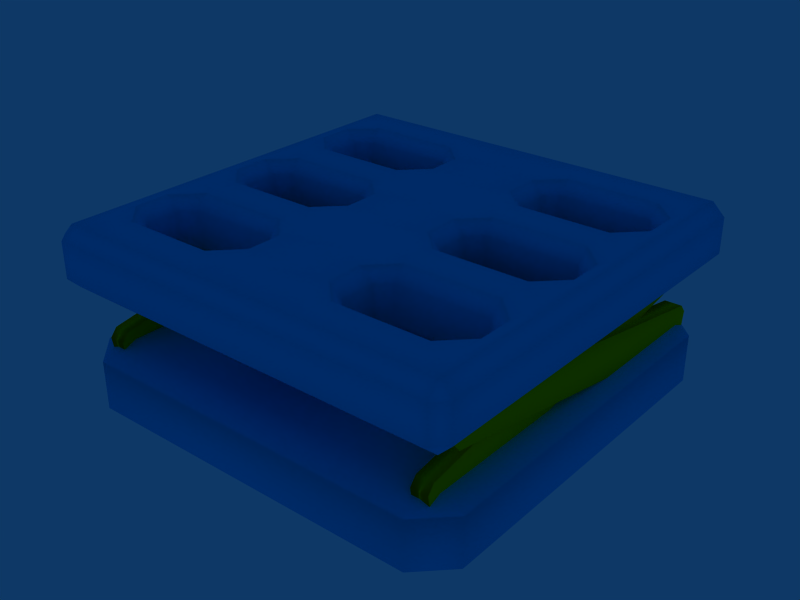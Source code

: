 # Source: spring.blend  (saved by Blender 2.49.2; exported with 4.5.12 LTS)
import bpy
from mathutils import Matrix  # noqa: F401  (used for matrix-valued properties, if any)

bpy.ops.wm.read_factory_settings(use_empty=True)
scene = bpy.context.scene
scene.name = 'Scene'

# ---- collections
col_collection_1 = bpy.data.collections.new('Collection 1'); scene.collection.children.link(col_collection_1)

# ---- materials (node trees are filled in below, after node groups)
mat_material = bpy.data.materials.new('Material')
mat_material.alpha_threshold = 0.0
mat_material.diffuse_color = (0.0, 0.7419, 1.0, 1.0)
mat_material.roughness = 0.5
mat_material.line_color = (0.0, 0.0, 0.0, 1.0)
mat_material_001 = bpy.data.materials.new('Material.001')
mat_material_001.alpha_threshold = 0.0
mat_material_001.diffuse_color = (1.0, 0.847, 0.0, 1.0)
mat_material_001.roughness = 0.5
mat_material_001.line_color = (0.0, 0.0, 0.0, 1.0)

# ---- material node trees

# ---- world
world_world = bpy.data.worlds.new('World'); scene.world = world_world
world_world.color = (0.05656, 0.2208, 0.4)
world_world.use_sun_shadow = False
world_world.sun_shadow_jitter_overblur = 0.0
world_world.cycles.sampling_method = 'MANUAL'
world_world.cycles.sample_map_resolution = 256

# ---- meshes
me_plane_001 = bpy.data.meshes.new('Plane.001')
me_plane_001.from_pydata([(1.0, 1.0, 0.0), (1.0, -1.0, 0.0), (-1.0, -1.0, 0.0), (-1.0, 1.0, 0.0)], [], [(0, 3, 2, 1)])
me_plane_001.use_remesh_preserve_volume = False
me_plane_001.use_remesh_preserve_attributes = False
me_plane_001.use_mirror_vertex_groups = False
me_plane_001.update()
me_cube_007 = bpy.data.meshes.new('Cube.007')
me_cube_007.from_pydata([(1.0, 1.0, -1.0), (1.0, -1.0, -1.0), (-1.0, -1.0, -1.0), (-1.0, 1.0, -1.0), (1.0, 1.0, 1.0), (1.0, -1.0, 1.0), (-1.0, -1.0, 1.0), (-1.0, 1.0, 1.0)], [], [(0, 1, 2, 3), (4, 7, 6, 5), (0, 4, 5, 1), (1, 5, 6, 2), (2, 6, 7, 3), (4, 0, 3, 7)])
me_cube_007.use_remesh_preserve_volume = False
me_cube_007.use_remesh_preserve_attributes = False
me_cube_007.use_mirror_vertex_groups = False
me_cube_007.update()
me_plane = bpy.data.meshes.new('Plane')
me_plane.from_pydata([(-1.12, -0.9198, 0.0), (-1.061, -0.9198, 0.0), (-1.061, -1.12, 0.0), (-1.12, -1.12, 0.0), (1.12, -1.12, 0.0), (1.061, -1.12, 0.0), (1.061, -0.9198, 0.0), (1.12, -0.9198, 0.0), (-1.12, -0.5799, 0.0), (-1.061, -0.5799, 0.0), (-1.061, -0.78, 0.0), (-1.12, -0.78, 0.0), (1.061, -0.5799, 0.0), (1.12, -0.5799, 0.0), (1.12, -0.78, 0.0), (1.061, -0.78, 0.0), (-1.12, -0.2399, 0.0), (-1.061, -0.2399, 0.0), (-1.061, -0.44, 0.0), (-1.12, -0.44, 0.0), (1.061, -0.2399, 0.0), (1.12, -0.2399, 0.0), (1.12, -0.44, 0.0), (1.061, -0.44, 0.0), (-1.12, 0.1001, 0.0), (-1.061, 0.1001, 0.0), (-1.061, -0.1001, 0.0), (-1.12, -0.1001, 0.0), (1.061, 0.1001, 0.0), (1.12, 0.1001, 0.0), (1.12, -0.1001, 0.0), (1.061, -0.1001, 0.0), (-1.12, 0.44, 0.0), (-1.061, 0.44, 0.0), (-1.061, 0.2399, 0.0), (-1.12, 0.2399, 0.0), (1.061, 0.44, 0.0), (1.12, 0.44, 0.0), (1.12, 0.2399, 0.0), (1.061, 0.2399, 0.0), (-1.12, 0.78, 0.0), (-1.061, 0.78, 0.0), (-1.061, 0.5799, 0.0), (-1.12, 0.5799, 0.0), (1.061, 0.78, 0.0), (1.12, 0.78, 0.0), (1.12, 0.5799, 0.0), (1.061, 0.5799, 0.0), (-1.12, 1.12, 0.0), (-1.061, 1.12, 0.0), (-1.061, 0.9198, 0.0), (-1.12, 0.9198, 0.0), (1.061, 1.12, 0.0), (1.12, 1.12, 0.0), (1.12, 0.9198, 0.0), (1.061, 0.9198, 0.0), (-0.9213, -0.9198, 0.0), (-0.3928, -0.9198, 0.0), (-0.3928, -1.12, 0.0), (-0.9213, -1.12, 0.0), (-0.253, -0.9198, 0.0), (0.253, -0.9198, 0.0), (0.253, -1.12, 0.0), (-0.253, -1.12, 0.0), (0.3928, -0.9198, 0.0), (0.9213, -0.9198, 0.0), (0.9213, -1.12, 0.0), (0.3928, -1.12, 0.0), (-0.253, -0.5799, 0.0), (0.253, -0.5799, 0.0), (0.253, -0.78, 0.0), (-0.253, -0.78, 0.0), (-0.9213, -0.2399, 0.0), (-0.3928, -0.2399, 0.0), (-0.3928, -0.44, 0.0), (-0.9213, -0.44, 0.0), (-0.253, -0.2399, 0.0), (0.253, -0.2399, 0.0), (0.253, -0.44, 0.0), (-0.253, -0.44, 0.0), (0.3928, -0.2399, 0.0), (0.9213, -0.2399, 0.0), (0.9213, -0.44, 0.0), (0.3928, -0.44, 0.0), (-0.253, 0.1001, 0.0), (0.253, 0.1001, 0.0), (0.253, -0.1001, 0.0), (-0.253, -0.1001, 0.0), (-0.9213, 0.44, 0.0), (-0.3928, 0.44, 0.0), (-0.3928, 0.2399, 0.0), (-0.9213, 0.2399, 0.0), (-0.253, 0.44, 0.0), (0.253, 0.44, 0.0), (0.253, 0.2399, 0.0), (-0.253, 0.2399, 0.0), (0.3928, 0.44, 0.0), (0.9213, 0.44, 0.0), (0.9213, 0.2399, 0.0), (0.3928, 0.2399, 0.0), (-0.253, 0.78, 0.0), (0.253, 0.78, 0.0), (0.253, 0.5799, 0.0), (-0.253, 0.5799, 0.0), (-0.9213, 1.12, 0.0), (-0.3928, 1.12, 0.0), (-0.3928, 0.9198, 0.0), (-0.9213, 0.9198, 0.0), (-0.253, 1.12, 0.0), (0.253, 1.12, 0.0), (0.253, 0.9198, 0.0), (-0.253, 0.9198, 0.0), (0.3928, 1.12, 0.0), (0.9213, 1.12, 0.0), (0.9213, 0.9198, 0.0), (0.3928, 0.9198, 0.0), (0.3229, 0.5799, -0.06992), (0.3229, 0.78, -0.06992), (0.3229, 0.78, -0.2706), (0.3229, 0.5799, -0.2706), (-0.3229, 0.78, -0.06992), (-0.3229, 0.5799, -0.06992), (-0.3229, 0.5799, -0.2706), (-0.3229, 0.78, -0.2706), (0.3229, -0.1001, -0.06992), (0.3229, 0.1001, -0.06992), (0.3229, 0.1001, -0.2706), (0.3229, -0.1001, -0.2706), (-0.3229, 0.1001, -0.06992), (-0.3229, -0.1001, -0.06992), (-0.3229, -0.1001, -0.2706), (-0.3229, 0.1001, -0.2706), (0.3229, -0.78, -0.06992), (0.3229, -0.5799, -0.06992), (0.3229, -0.5799, -0.2706), (0.3229, -0.78, -0.2706), (-0.3229, -0.5799, -0.06992), (-0.3229, -0.78, -0.06992), (-0.3229, -0.78, -0.2706), (-0.3229, -0.5799, -0.2706), (-0.9213, 0.8499, -0.06992), (-0.3928, 0.8499, -0.06992), (-0.3928, 0.8499, -0.2706), (-0.9213, 0.8499, -0.2706), (0.3928, 0.8499, -0.06992), (0.9213, 0.8499, -0.06992), (0.9213, 0.8499, -0.2706), (0.3928, 0.8499, -0.2706), (-0.3928, 0.5099, -0.06992), (-0.9213, 0.5099, -0.06992), (-0.9213, 0.5099, -0.2706), (-0.3928, 0.5099, -0.2706), (0.9213, 0.5099, -0.06992), (0.3928, 0.5099, -0.06992), (0.3928, 0.5099, -0.2706), (0.9213, 0.5099, -0.2706), (-0.9213, 0.17, -0.06992), (-0.3928, 0.17, -0.06992), (-0.3928, 0.17, -0.2706), (-0.9213, 0.17, -0.2706), (0.3928, 0.17, -0.06992), (0.9213, 0.17, -0.06992), (0.9213, 0.17, -0.2706), (0.3928, 0.17, -0.2706), (-0.3928, -0.17, -0.06992), (-0.9213, -0.17, -0.06992), (-0.9213, -0.17, -0.2706), (-0.3928, -0.17, -0.2706), (0.9213, -0.17, -0.06992), (0.3928, -0.17, -0.06992), (0.3928, -0.17, -0.2706), (0.9213, -0.17, -0.2706), (-0.9213, -0.5099, -0.06992), (-0.3928, -0.5099, -0.06992), (-0.3928, -0.5099, -0.2706), (-0.9213, -0.5099, -0.2706), (0.3928, -0.5099, -0.06992), (0.9213, -0.5099, -0.06992), (0.9213, -0.5099, -0.2706), (0.3928, -0.5099, -0.2706), (-0.3928, -0.8499, -0.06992), (-0.9213, -0.8499, -0.06992), (-0.9213, -0.8499, -0.2706), (-0.3928, -0.8499, -0.2706), (0.9213, -0.8499, -0.06992), (0.3928, -0.8499, -0.06992), (0.3928, -0.8499, -0.2706), (0.9213, -0.8499, -0.2706), (-0.3928, 1.19, -0.06992), (-0.9213, 1.19, -0.06992), (-0.9213, 1.19, -0.2706), (-0.3928, 1.19, -0.2706), (0.253, 1.19, -0.06992), (-0.253, 1.19, -0.06992), (-0.253, 1.19, -0.2706), (0.253, 1.19, -0.2706), (0.9213, 1.19, -0.06992), (0.3928, 1.19, -0.06992), (0.3928, 1.19, -0.2706), (0.9213, 1.19, -0.2706), (-0.9213, -1.19, -0.06992), (-0.3928, -1.19, -0.06992), (-0.3928, -1.19, -0.2706), (-0.9213, -1.19, -0.2706), (-0.253, -1.19, -0.06992), (0.253, -1.19, -0.06992), (0.253, -1.19, -0.2706), (-0.253, -1.19, -0.2706), (0.3928, -1.19, -0.06992), (0.9213, -1.19, -0.06992), (0.9213, -1.19, -0.2706), (0.3928, -1.19, -0.2706), (0.9913, 0.78, -0.06992), (0.9913, 0.5799, -0.06992), (0.9913, 0.5799, -0.2706), (0.9913, 0.78, -0.2706), (-0.9913, 0.5799, -0.06992), (-0.9913, 0.78, -0.06992), (-0.9913, 0.78, -0.2706), (-0.9913, 0.5799, -0.2706), (0.9913, 0.1001, -0.06992), (0.9913, -0.1001, -0.06992), (0.9913, -0.1001, -0.2706), (0.9913, 0.1001, -0.2706), (-0.9913, -0.1001, -0.06992), (-0.9913, 0.1001, -0.06992), (-0.9913, 0.1001, -0.2706), (-0.9913, -0.1001, -0.2706), (0.9913, -0.5799, -0.06992), (0.9913, -0.78, -0.06992), (0.9913, -0.78, -0.2706), (0.9913, -0.5799, -0.2706), (-0.9913, -0.78, -0.06992), (-0.9913, -0.5799, -0.06992), (-0.9913, -0.5799, -0.2706), (-0.9913, -0.78, -0.2706), (-1.061, 1.19, -0.06992), (-1.12, 1.19, -0.06992), (-1.12, 1.19, -0.2706), (-1.061, 1.19, -0.2706), (1.12, 1.19, -0.06992), (1.061, 1.19, -0.06992), (1.061, 1.19, -0.2706), (1.12, 1.19, -0.2706), (-1.12, -1.19, -0.06992), (-1.061, -1.19, -0.06992), (-1.061, -1.19, -0.2706), (-1.12, -1.19, -0.2706), (1.061, -1.19, -0.06992), (1.12, -1.19, -0.06992), (1.12, -1.19, -0.2706), (1.061, -1.19, -0.2706), (-1.19, 1.12, -0.06992), (-1.19, 0.9198, -0.06992), (-1.19, 0.9198, -0.2706), (-1.19, 1.12, -0.2706), (-1.19, 0.78, -0.06992), (-1.19, 0.5799, -0.06992), (-1.19, 0.5799, -0.2706), (-1.19, 0.78, -0.2706), (-1.19, 0.44, -0.06992), (-1.19, 0.2399, -0.06992), (-1.19, 0.2399, -0.2706), (-1.19, 0.44, -0.2706), (-1.19, 0.1001, -0.06992), (-1.19, -0.1001, -0.06992), (-1.19, -0.1001, -0.2706), (-1.19, 0.1001, -0.2706), (-1.19, -0.2399, -0.06992), (-1.19, -0.44, -0.06992), (-1.19, -0.44, -0.2706), (-1.19, -0.2399, -0.2706), (-1.19, -0.5799, -0.06992), (-1.19, -0.78, -0.06992), (-1.19, -0.78, -0.2706), (-1.19, -0.5799, -0.2706), (-1.19, -0.9198, -0.06992), (-1.19, -1.12, -0.06992), (-1.19, -1.12, -0.2706), (-1.19, -0.9198, -0.2706), (1.19, 0.9198, -0.06992), (1.19, 1.12, -0.06992), (1.19, 1.12, -0.2706), (1.19, 0.9198, -0.2706), (1.19, 0.5799, -0.06992), (1.19, 0.78, -0.06992), (1.19, 0.78, -0.2706), (1.19, 0.5799, -0.2706), (1.19, 0.2399, -0.06992), (1.19, 0.44, -0.06992), (1.19, 0.44, -0.2706), (1.19, 0.2399, -0.2706), (1.19, -0.1001, -0.06992), (1.19, 0.1001, -0.06992), (1.19, 0.1001, -0.2706), (1.19, -0.1001, -0.2706), (1.19, -0.44, -0.06992), (1.19, -0.2399, -0.06992), (1.19, -0.2399, -0.2706), (1.19, -0.44, -0.2706), (1.19, -0.78, -0.06992), (1.19, -0.5799, -0.06992), (1.19, -0.5799, -0.2706), (1.19, -0.78, -0.2706), (1.19, -1.12, -0.06992), (1.19, -0.9198, -0.06992), (1.19, -0.9198, -0.2706), (1.19, -1.12, -0.2706), (0.3928, 0.9198, -0.3405), (0.9213, 0.9198, -0.3405), (0.9213, 1.12, -0.3405), (0.3928, 1.12, -0.3405), (-0.253, 0.9198, -0.3405), (0.253, 0.9198, -0.3405), (0.253, 1.12, -0.3405), (-0.253, 1.12, -0.3405), (-0.9213, 0.9198, -0.3405), (-0.3928, 0.9198, -0.3405), (-0.3928, 1.12, -0.3405), (-0.9213, 1.12, -0.3405), (-0.253, 0.5799, -0.3405), (0.253, 0.5799, -0.3405), (0.253, 0.78, -0.3405), (-0.253, 0.78, -0.3405), (0.3928, 0.2399, -0.3405), (0.9213, 0.2399, -0.3405), (0.9213, 0.44, -0.3405), (0.3928, 0.44, -0.3405), (-0.253, 0.2399, -0.3405), (0.253, 0.2399, -0.3405), (0.253, 0.44, -0.3405), (-0.253, 0.44, -0.3405), (-0.9213, 0.2399, -0.3405), (-0.3928, 0.2399, -0.3405), (-0.3928, 0.44, -0.3405), (-0.9213, 0.44, -0.3405), (-0.253, -0.1001, -0.3405), (0.253, -0.1001, -0.3405), (0.253, 0.1001, -0.3405), (-0.253, 0.1001, -0.3405), (0.3928, -0.44, -0.3405), (0.9213, -0.44, -0.3405), (0.9213, -0.2399, -0.3405), (0.3928, -0.2399, -0.3405), (-0.253, -0.44, -0.3405), (0.253, -0.44, -0.3405), (0.253, -0.2399, -0.3405), (-0.253, -0.2399, -0.3405), (-0.9213, -0.44, -0.3405), (-0.3928, -0.44, -0.3405), (-0.3928, -0.2399, -0.3405), (-0.9213, -0.2399, -0.3405), (-0.253, -0.78, -0.3405), (0.253, -0.78, -0.3405), (0.253, -0.5799, -0.3405), (-0.253, -0.5799, -0.3405), (0.3928, -1.12, -0.3405), (0.9213, -1.12, -0.3405), (0.9213, -0.9198, -0.3405), (0.3928, -0.9198, -0.3405), (-0.253, -1.12, -0.3405), (0.253, -1.12, -0.3405), (0.253, -0.9198, -0.3405), (-0.253, -0.9198, -0.3405), (-0.9213, -1.12, -0.3405), (-0.3928, -1.12, -0.3405), (-0.3928, -0.9198, -0.3405), (-0.9213, -0.9198, -0.3405), (1.061, 0.9198, -0.3405), (1.12, 0.9198, -0.3405), (1.12, 1.12, -0.3405), (1.061, 1.12, -0.3405), (-1.12, 0.9198, -0.3405), (-1.061, 0.9198, -0.3405), (-1.061, 1.12, -0.3405), (-1.12, 1.12, -0.3405), (1.061, 0.5799, -0.3405), (1.12, 0.5799, -0.3405), (1.12, 0.78, -0.3405), (1.061, 0.78, -0.3405), (-1.12, 0.5799, -0.3405), (-1.061, 0.5799, -0.3405), (-1.061, 0.78, -0.3405), (-1.12, 0.78, -0.3405), (1.061, 0.2399, -0.3405), (1.12, 0.2399, -0.3405), (1.12, 0.44, -0.3405), (1.061, 0.44, -0.3405), (-1.12, 0.2399, -0.3405), (-1.061, 0.2399, -0.3405), (-1.061, 0.44, -0.3405), (-1.12, 0.44, -0.3405), (1.061, -0.1001, -0.3405), (1.12, -0.1001, -0.3405), (1.12, 0.1001, -0.3405), (1.061, 0.1001, -0.3405), (-1.12, -0.1001, -0.3405), (-1.061, -0.1001, -0.3405), (-1.061, 0.1001, -0.3405), (-1.12, 0.1001, -0.3405), (1.061, -0.44, -0.3405), (1.12, -0.44, -0.3405), (1.12, -0.2399, -0.3405), (1.061, -0.2399, -0.3405), (-1.12, -0.44, -0.3405), (-1.061, -0.44, -0.3405), (-1.061, -0.2399, -0.3405), (-1.12, -0.2399, -0.3405), (1.061, -0.78, -0.3405), (1.12, -0.78, -0.3405), (1.12, -0.5799, -0.3405), (1.061, -0.5799, -0.3405), (-1.12, -0.78, -0.3405), (-1.061, -0.78, -0.3405), (-1.061, -0.5799, -0.3405), (-1.12, -0.5799, -0.3405), (1.061, -1.12, -0.3405), (1.12, -1.12, -0.3405), (1.12, -0.9198, -0.3405), (1.061, -0.9198, -0.3405), (-1.12, -1.12, -0.3405), (-1.061, -1.12, -0.3405), (-1.061, -0.9198, -0.3405), (-1.12, -0.9198, -0.3405)], [], [(0, 3, 2, 1), (6, 5, 4, 7), (10, 9, 8, 11), (14, 13, 12, 15), (18, 17, 16, 19), (22, 21, 20, 23), (26, 25, 24, 27), (30, 29, 28, 31), (34, 33, 32, 35), (38, 37, 36, 39), (42, 41, 40, 43), (46, 45, 44, 47), (50, 49, 48, 51), (54, 53, 52, 55), (58, 57, 56, 59), (62, 61, 60, 63), (66, 65, 64, 67), (70, 69, 68, 71), (74, 73, 72, 75), (78, 77, 76, 79), (82, 81, 80, 83), (86, 85, 84, 87), (90, 89, 88, 91), (94, 93, 92, 95), (98, 97, 96, 99), (102, 101, 100, 103), (106, 105, 104, 107), (110, 109, 108, 111), (114, 113, 112, 115), (118, 117, 116, 119), (122, 121, 120, 123), (126, 125, 124, 127), (130, 129, 128, 131), (134, 133, 132, 135), (138, 137, 136, 139), (142, 141, 140, 143), (146, 145, 144, 147), (150, 149, 148, 151), (154, 153, 152, 155), (158, 157, 156, 159), (162, 161, 160, 163), (166, 165, 164, 167), (170, 169, 168, 171), (174, 173, 172, 175), (178, 177, 176, 179), (182, 181, 180, 183), (186, 185, 184, 187), (190, 189, 188, 191), (194, 193, 192, 195), (198, 197, 196, 199), (202, 201, 200, 203), (206, 205, 204, 207), (210, 209, 208, 211), (214, 213, 212, 215), (218, 217, 216, 219), (222, 221, 220, 223), (226, 225, 224, 227), (230, 229, 228, 231), (234, 233, 232, 235), (238, 237, 236, 239), (242, 241, 240, 243), (246, 245, 244, 247), (250, 249, 248, 251), (254, 253, 252, 255), (258, 257, 256, 259), (262, 261, 260, 263), (266, 265, 264, 267), (270, 269, 268, 271), (274, 273, 272, 275), (278, 277, 276, 279), (282, 281, 280, 283), (286, 285, 284, 287), (290, 289, 288, 291), (294, 293, 292, 295), (298, 297, 296, 299), (302, 301, 300, 303), (306, 305, 304, 307), (310, 309, 308, 311), (314, 313, 312, 315), (318, 317, 316, 319), (322, 321, 320, 323), (326, 325, 324, 327), (330, 329, 328, 331), (334, 333, 332, 335), (338, 337, 336, 339), (342, 341, 340, 343), (346, 345, 344, 347), (350, 349, 348, 351), (354, 353, 352, 355), (358, 357, 356, 359), (362, 361, 360, 363), (366, 365, 364, 367), (370, 369, 368, 371), (374, 373, 372, 375), (378, 377, 376, 379), (382, 381, 380, 383), (386, 385, 384, 387), (390, 389, 388, 391), (394, 393, 392, 395), (398, 397, 396, 399), (402, 401, 400, 403), (406, 405, 404, 407), (410, 409, 408, 411), (414, 413, 412, 415), (418, 417, 416, 419), (422, 421, 420, 423), (0, 1, 10, 11), (1, 2, 59, 56), (3, 0, 276, 277), (2, 3, 244, 245), (248, 249, 4, 5), (65, 66, 5, 6), (7, 4, 304, 305), (6, 7, 14, 15), (18, 19, 8, 9), (9, 10, 232, 233), (272, 273, 11, 8), (12, 13, 22, 23), (13, 14, 300, 301), (228, 229, 15, 12), (26, 27, 16, 17), (17, 18, 75, 72), (268, 269, 19, 16), (20, 21, 30, 31), (21, 22, 296, 297), (81, 82, 23, 20), (34, 35, 24, 25), (25, 26, 224, 225), (264, 265, 27, 24), (28, 29, 38, 39), (29, 30, 292, 293), (220, 221, 31, 28), (42, 43, 32, 33), (33, 34, 91, 88), (260, 261, 35, 32), (36, 37, 46, 47), (37, 38, 288, 289), (97, 98, 39, 36), (50, 51, 40, 41), (41, 42, 216, 217), (256, 257, 43, 40), (44, 45, 54, 55), (45, 46, 284, 285), (212, 213, 47, 44), (236, 237, 48, 49), (107, 104, 49, 50), (51, 48, 252, 253), (52, 53, 240, 241), (280, 281, 53, 54), (55, 52, 113, 114), (180, 181, 56, 57), (57, 58, 63, 60), (58, 59, 200, 201), (60, 61, 70, 71), (61, 62, 67, 64), (204, 205, 62, 63), (64, 65, 184, 185), (208, 209, 66, 67), (68, 69, 78, 79), (69, 70, 132, 133), (136, 137, 71, 68), (164, 165, 72, 73), (73, 74, 79, 76), (74, 75, 172, 173), (76, 77, 86, 87), (77, 78, 83, 80), (80, 81, 168, 169), (176, 177, 82, 83), (84, 85, 94, 95), (85, 86, 124, 125), (128, 129, 87, 84), (148, 149, 88, 89), (89, 90, 95, 92), (90, 91, 156, 157), (92, 93, 102, 103), (93, 94, 99, 96), (96, 97, 152, 153), (160, 161, 98, 99), (100, 101, 110, 111), (101, 102, 116, 117), (120, 121, 103, 100), (188, 189, 104, 105), (111, 108, 105, 106), (106, 107, 140, 141), (108, 109, 192, 193), (115, 112, 109, 110), (112, 113, 196, 197), (144, 145, 114, 115), (147, 144, 117, 118), (119, 116, 153, 154), (118, 119, 321, 322), (151, 148, 121, 122), (123, 120, 141, 142), (122, 123, 323, 320), (163, 160, 125, 126), (127, 124, 169, 170), (337, 338, 126, 127), (167, 164, 129, 130), (131, 128, 157, 158), (130, 131, 339, 336), (179, 176, 133, 134), (135, 132, 185, 186), (353, 354, 134, 135), (183, 180, 137, 138), (139, 136, 173, 174), (138, 139, 355, 352), (143, 140, 217, 218), (316, 317, 142, 143), (215, 212, 145, 146), (146, 147, 308, 309), (219, 216, 149, 150), (150, 151, 334, 335), (155, 152, 213, 214), (326, 327, 154, 155), (159, 156, 225, 226), (332, 333, 158, 159), (223, 220, 161, 162), (162, 163, 324, 325), (227, 224, 165, 166), (166, 167, 350, 351), (171, 168, 221, 222), (342, 343, 170, 171), (175, 172, 233, 234), (348, 349, 174, 175), (231, 228, 177, 178), (178, 179, 340, 341), (235, 232, 181, 182), (182, 183, 366, 367), (187, 184, 229, 230), (358, 359, 186, 187), (239, 236, 189, 190), (191, 188, 193, 194), (190, 191, 318, 319), (195, 192, 197, 198), (314, 315, 194, 195), (199, 196, 241, 242), (310, 311, 198, 199), (207, 204, 201, 202), (203, 200, 245, 246), (364, 365, 202, 203), (211, 208, 205, 206), (206, 207, 360, 361), (251, 248, 209, 210), (210, 211, 356, 357), (214, 215, 379, 376), (381, 382, 218, 219), (222, 223, 395, 392), (397, 398, 226, 227), (230, 231, 411, 408), (413, 414, 234, 235), (255, 252, 237, 238), (238, 239, 374, 375), (243, 240, 281, 282), (370, 371, 242, 243), (247, 244, 277, 278), (420, 421, 246, 247), (307, 304, 249, 250), (250, 251, 416, 417), (259, 256, 253, 254), (254, 255, 375, 372), (263, 260, 257, 258), (258, 259, 383, 380), (267, 264, 261, 262), (262, 263, 391, 388), (271, 268, 265, 266), (266, 267, 399, 396), (275, 272, 269, 270), (270, 271, 407, 404), (279, 276, 273, 274), (274, 275, 415, 412), (423, 420, 278, 279), (283, 280, 285, 286), (369, 370, 282, 283), (287, 284, 289, 290), (377, 378, 286, 287), (291, 288, 293, 294), (385, 386, 290, 291), (295, 292, 297, 298), (393, 394, 294, 295), (299, 296, 301, 302), (401, 402, 298, 299), (303, 300, 305, 306), (409, 410, 302, 303), (306, 307, 417, 418), (371, 368, 309, 310), (311, 308, 313, 314), (312, 313, 322, 323), (315, 312, 317, 318), (319, 316, 373, 374), (320, 321, 330, 331), (325, 326, 387, 384), (329, 330, 327, 324), (328, 329, 338, 339), (333, 334, 331, 328), (389, 390, 335, 332), (336, 337, 346, 347), (341, 342, 403, 400), (345, 346, 343, 340), (344, 345, 354, 355), (349, 350, 347, 344), (405, 406, 351, 348), (352, 353, 362, 363), (357, 358, 419, 416), (361, 362, 359, 356), (365, 366, 363, 360), (421, 422, 367, 364), (378, 379, 368, 369), (372, 373, 382, 383), (386, 387, 376, 377), (380, 381, 390, 391), (394, 395, 384, 385), (388, 389, 398, 399), (402, 403, 392, 393), (396, 397, 406, 407), (410, 411, 400, 401), (404, 405, 414, 415), (418, 419, 408, 409), (412, 413, 422, 423), (4, 249, 304), (3, 277, 244), (53, 281, 240), (48, 237, 252), (14, 7, 305, 300), (22, 13, 301, 296), (30, 21, 297, 292), (38, 29, 293, 288), (46, 37, 289, 284), (54, 45, 285, 280), (0, 11, 273, 276), (8, 19, 269, 272), (16, 27, 265, 268), (24, 35, 261, 264), (32, 43, 257, 260), (40, 51, 253, 256), (5, 66, 209, 248), (59, 2, 245, 200), (113, 52, 241, 196), (49, 104, 189, 236), (15, 229, 184, 65), (56, 181, 232, 10), (82, 177, 228, 12), (9, 233, 172, 75), (31, 221, 168, 81), (72, 165, 224, 26), (98, 161, 220, 28), (25, 225, 156, 91), (47, 213, 152, 97), (88, 149, 216, 42), (114, 145, 212, 44), (41, 217, 140, 107), (67, 62, 205, 208), (63, 58, 201, 204), (109, 112, 197, 192), (105, 108, 193, 188), (64, 185, 132, 70), (71, 137, 180, 57), (69, 133, 176, 83), (74, 173, 136, 68), (80, 169, 124, 86), (87, 129, 164, 73), (85, 125, 160, 99), (90, 157, 128, 84), (96, 153, 116, 102), (103, 121, 148, 89), (101, 117, 144, 115), (106, 141, 120, 100), (154, 327, 330, 321), (118, 322, 313, 308), (123, 142, 317, 323), (312, 323, 317), (320, 331, 334, 151), (126, 338, 329, 324), (170, 343, 346, 337), (131, 158, 333, 339), (328, 339, 333), (336, 347, 350, 167), (134, 354, 345, 340), (186, 359, 362, 353), (139, 174, 349, 355), (344, 355, 349), (352, 363, 366, 183), (218, 382, 373, 316), (309, 368, 379, 215), (335, 390, 381, 219), (214, 376, 387, 326), (226, 398, 389, 332), (325, 384, 395, 223), (351, 406, 397, 227), (222, 392, 403, 342), (234, 414, 405, 348), (341, 400, 411, 231), (367, 422, 413, 235), (230, 408, 419, 358), (191, 194, 315, 318), (239, 190, 319, 374), (195, 198, 311, 314), (199, 242, 371, 310), (207, 202, 365, 360), (203, 246, 421, 364), (211, 206, 361, 356), (251, 210, 357, 416), (238, 375, 255), (243, 282, 370), (247, 278, 420), (250, 417, 307), (259, 254, 372, 383), (263, 258, 380, 391), (267, 262, 388, 399), (271, 266, 396, 407), (275, 270, 404, 415), (279, 274, 412, 423), (283, 286, 378, 369), (287, 290, 386, 377), (291, 294, 394, 385), (295, 298, 402, 393), (299, 302, 410, 401), (303, 306, 418, 409), (65, 6, 15), (10, 1, 56), (12, 23, 82), (75, 18, 9), (81, 20, 31), (26, 17, 72), (28, 39, 98), (91, 34, 25), (97, 36, 47), (42, 33, 88), (44, 55, 114), (107, 50, 41), (70, 61, 64), (57, 60, 71), (83, 78, 69), (68, 79, 74), (86, 77, 80), (73, 76, 87), (99, 94, 85), (84, 95, 90), (102, 93, 96), (89, 92, 103), (115, 110, 101), (100, 111, 106), (321, 119, 154), (308, 147, 118), (151, 122, 320), (324, 163, 126), (337, 127, 170), (167, 130, 336), (340, 179, 134), (353, 135, 186), (183, 138, 352), (316, 143, 218), (215, 146, 309), (219, 150, 335), (326, 155, 214), (332, 159, 226), (223, 162, 325), (227, 166, 351), (342, 171, 222), (348, 175, 234), (231, 178, 341), (235, 182, 367), (358, 187, 230)])
me_plane.polygons.foreach_set('use_smooth', [True] * 462)
me_plane.materials.append(mat_material)
me_plane.use_remesh_preserve_volume = False
me_plane.use_remesh_preserve_attributes = False
me_plane.use_mirror_vertex_groups = False
me_plane.update()
me_cube_005 = bpy.data.meshes.new('Cube.005')
me_cube_005.from_pydata([(42.02, 0.04806, -1.0), (42.02, -1.845, -1.0), (40.1, -1.845, -1.0), (40.1, 0.04806, -1.0), (42.02, 0.04806, 1.0), (42.02, -1.845, 1.0), (40.1, -1.845, 1.0), (40.1, 0.04806, 1.0), (40.1, 0.09268, -0.6488), (40.1, 0.09268, 0.6488), (42.02, 0.09268, -0.6488), (42.02, 0.09268, 0.6488), (42.02, -1.889, -0.6488), (42.02, -1.889, 0.6488), (40.1, -1.889, -0.6488), (40.1, -1.889, 0.6488), (1.804, 0.04806, -1.0), (1.804, -1.845, -1.0), (-0.1159, -1.845, -1.0), (-0.1159, 0.04806, -1.0), (1.804, 0.04806, 1.0), (1.804, -1.845, 1.0), (-0.1159, -1.845, 1.0), (-0.1159, 0.04806, 1.0), (-0.1159, 0.09268, -0.6488), (-0.1159, 0.09268, 0.6488), (1.804, 0.09268, -0.6488), (1.804, 0.09268, 0.6488), (1.804, -1.889, -0.6488), (1.804, -1.889, 0.6488), (-0.1159, -1.889, -0.6488), (-0.1159, -1.889, 0.6488)], [], [(0, 1, 2, 3), (4, 7, 6, 5), (0, 4, 5, 1), (1, 5, 6, 2), (2, 6, 7, 3), (3, 7, 9, 8), (4, 0, 10, 11), (7, 4, 11, 9), (0, 3, 8, 10), (11, 10, 8, 9), (12, 13, 15, 14), (5, 6, 15, 13), (2, 1, 12, 14), (1, 5, 13, 12), (6, 2, 14, 15), (16, 17, 18, 19), (20, 23, 22, 21), (16, 20, 21, 17), (17, 21, 22, 18), (18, 22, 23, 19), (19, 23, 25, 24), (20, 16, 26, 27), (23, 20, 27, 25), (16, 19, 24, 26), (27, 26, 24, 25), (28, 29, 31, 30), (21, 22, 31, 29), (18, 17, 28, 30), (17, 21, 29, 28), (22, 18, 30, 31)])
me_cube_005.polygons.foreach_set('use_smooth', [True] * 30)
me_cube_005.materials.append(mat_material_001)
me_cube_005.use_remesh_preserve_volume = False
me_cube_005.use_remesh_preserve_attributes = False
me_cube_005.use_mirror_vertex_groups = False
me_cube_005.update()
me_cube_001 = bpy.data.meshes.new('Cube.001')
me_cube_001.from_pydata([(42.9, 0.04806, -1.0), (42.9, -1.845, -1.0), (40.9, -1.845, -1.0), (40.9, 0.04806, -1.0), (42.9, 0.04806, 1.0), (42.9, -1.845, 1.0), (40.9, -1.845, 1.0), (40.9, 0.04806, 1.0), (40.9, 0.09268, -0.6488), (40.9, 0.09268, 0.6488), (42.9, 0.09268, -0.6488), (42.9, 0.09268, 0.6488), (42.9, -1.889, -0.6488), (42.9, -1.889, 0.6488), (40.9, -1.889, -0.6488), (40.9, -1.889, 0.6488), (1.0, 0.04806, -1.0), (1.0, -1.845, -1.0), (-1.0, -1.845, -1.0), (-1.0, 0.04806, -1.0), (1.0, 0.04806, 1.0), (1.0, -1.845, 1.0), (-1.0, -1.845, 1.0), (-1.0, 0.04806, 1.0), (-1.0, 0.09268, -0.6488), (-1.0, 0.09268, 0.6488), (1.0, 0.09268, -0.6488), (1.0, 0.09268, 0.6488), (1.0, -1.889, -0.6488), (1.0, -1.889, 0.6488), (-1.0, -1.889, -0.6488), (-1.0, -1.889, 0.6488)], [], [(0, 1, 2, 3), (4, 7, 6, 5), (0, 4, 5, 1), (1, 5, 6, 2), (2, 6, 7, 3), (3, 7, 9, 8), (4, 0, 10, 11), (7, 4, 11, 9), (0, 3, 8, 10), (11, 10, 8, 9), (12, 13, 15, 14), (5, 6, 15, 13), (2, 1, 12, 14), (1, 5, 13, 12), (6, 2, 14, 15), (16, 17, 18, 19), (20, 23, 22, 21), (16, 20, 21, 17), (17, 21, 22, 18), (18, 22, 23, 19), (19, 23, 25, 24), (20, 16, 26, 27), (23, 20, 27, 25), (16, 19, 24, 26), (27, 26, 24, 25), (28, 29, 31, 30), (21, 22, 31, 29), (18, 17, 28, 30), (17, 21, 29, 28), (22, 18, 30, 31)])
me_cube_001.polygons.foreach_set('use_smooth', [True] * 30)
me_cube_001.materials.append(mat_material_001)
me_cube_001.use_remesh_preserve_volume = False
me_cube_001.use_remesh_preserve_attributes = False
me_cube_001.use_mirror_vertex_groups = False
me_cube_001.update()
me_cube_006 = bpy.data.meshes.new('Cube.006')
me_cube_006.from_pydata([(0.8478, 0.8478, 1.0), (-0.8478, 0.8478, 1.0), (-0.8478, -0.8478, 1.0), (0.8478, -0.8478, 1.0), (1.0, 0.8478, -1.078), (1.0, 0.8478, 0.5635), (1.0, -0.8478, 0.5635), (1.0, -0.8478, -1.078), (0.8478, -1.0, -1.078), (0.8478, -1.0, 0.5635), (-0.8478, -1.0, 0.5635), (-0.8478, -1.0, -1.078), (-1.0, -0.8478, -1.078), (-1.0, -0.8478, 0.5635), (-1.0, 0.8478, 0.5635), (-1.0, 0.8478, -1.078), (0.8478, 1.0, 0.5635), (0.8478, 1.0, -1.078), (-0.8478, 1.0, -1.078), (-0.8478, 1.0, 0.5635)], [], [(0, 1, 2, 3), (6, 7, 4, 5), (10, 11, 8, 9), (14, 15, 12, 13), (18, 19, 16, 17), (0, 16, 19, 1), (1, 14, 13, 2), (5, 0, 3, 6), (2, 10, 9, 3), (16, 5, 4, 17), (6, 9, 8, 7), (10, 13, 12, 11), (14, 19, 18, 15), (0, 5, 16), (3, 9, 6), (2, 13, 10), (1, 19, 14)])
me_cube_006.polygons.foreach_set('use_smooth', [True] * 17)
me_cube_006.materials.append(mat_material)
me_cube_006.use_remesh_preserve_volume = False
me_cube_006.use_remesh_preserve_attributes = False
me_cube_006.use_mirror_vertex_groups = False
me_cube_006.update()

# ---- objects
ob_plane_001 = bpy.data.objects.new('Plane.001', me_plane_001)
ob_cube_003 = bpy.data.objects.new('Cube.003', me_cube_007)
ob_plane = bpy.data.objects.new('Plane', me_plane)
ob_cube_001 = bpy.data.objects.new('Cube.001', me_cube_005)
ob_cube = bpy.data.objects.new('Cube', me_cube_001)
ob_cube_002 = bpy.data.objects.new('Cube.002', me_cube_006)

# ---- transforms, parenting, visibility, modifiers, constraints
ob_plane_001.location = (0.0, 0.0, -0.7482)
ob_plane_001.scale = (1.006, 1.006, 1.006)
ob_plane_001.lock_rotations_4d = False
ob_plane_001.empty_display_type = 'ARROWS'
ob_plane_001.hide_render = True
ob_plane_001.lineart.crease_threshold = 0.0
ob_cube_003.location = (0.0, 0.0, -1.348)
ob_cube_003.scale = (1.0, 1.0, 0.5258)
ob_cube_003.lock_rotations_4d = False
ob_cube_003.empty_display_type = 'ARROWS'
ob_cube_003.hide_render = True
ob_cube_003.lineart.crease_threshold = 0.0
ob_plane.parent = ob_cube_003
ob_plane.matrix_parent_inverse = Matrix(((1.0, 0.0, 0.0, 0.0), (0.0, 1.0, 0.0, 0.0), (0.0, 0.0, 1.902, 2.563), (0.0, 0.0, 0.0, 1.0)))
ob_plane.location = (0.0, 0.0, -0.8878)
ob_plane.lock_rotations_4d = False
ob_plane.empty_display_type = 'ARROWS'
ob_plane.lineart.crease_threshold = 0.0
ob_cube_001.parent = ob_plane
ob_cube_001.location = (-1.014, 0.8493, -0.3569)
ob_cube_001.rotation_euler = (0.1745, 1.427e-16, 5.195e-17)
ob_cube_001.scale = (0.04851, 1.016, 0.111)
ob_cube_001.lock_rotations_4d = False
ob_cube_001.empty_display_type = 'ARROWS'
ob_cube_001.lineart.crease_threshold = 0.0
ob_cube.parent = ob_plane
ob_cube.location = (-1.014, -0.8406, -0.3569)
ob_cube.rotation_euler = (2.967, 1.427e-16, 3.921e-16)
ob_cube.scale = (0.04851, 1.016, 0.111)
ob_cube.lock_rotations_4d = False
ob_cube.empty_display_type = 'ARROWS'
ob_cube.lineart.crease_threshold = 0.0
ob_cube_002.parent = ob_cube_003
ob_cube_002.matrix_parent_inverse = Matrix(((1.0, 0.0, 0.0, 0.0), (0.0, 1.0, 0.0, 0.0), (0.0, 0.0, 1.902, 2.563), (0.0, 0.0, 0.0, 1.0)))
ob_cube_002.location = (0.0, 2.016e-10, -1.682)
ob_cube_002.scale = (1.15, 1.15, 0.1657)
ob_cube_002.lock_rotations_4d = False
ob_cube_002.empty_display_type = 'ARROWS'
ob_cube_002.lineart.crease_threshold = 0.0

# ---- collection membership
col_collection_1.objects.link(ob_plane_001)
col_collection_1.objects.link(ob_cube_003)
col_collection_1.objects.link(ob_plane)
col_collection_1.objects.link(ob_cube_001)
col_collection_1.objects.link(ob_cube)
col_collection_1.objects.link(ob_cube_002)

# ---- scene / render settings (as saved in the file)
scene.frame_start = 1; scene.frame_end = 250; scene.frame_set(11)
scene.render.engine = 'BLENDER_EEVEE_NEXT'
scene.render.image_settings.file_format = 'JPEG'
scene.render.image_settings.color_mode = 'RGB'
scene.render.image_settings.compression = 90
scene.render.resolution_x = 800
scene.render.resolution_y = 600
scene.render.pixel_aspect_x = 100.0
scene.render.pixel_aspect_y = 100.0
scene.render.fps = 25
scene.render.dither_intensity = 0.0
scene.render.use_compositing = False
scene.render.use_sequencer = False
scene.render.bake_margin = 2
scene.render.bake_bias = 0.0
scene.render.use_stamp_time = False
scene.render.use_stamp_date = False
scene.render.use_stamp_frame = False
scene.render.use_stamp_camera = False
scene.render.use_stamp_scene = False
scene.render.use_stamp_filename = False
scene.render.use_stamp_render_time = False
scene.render.stamp_font_size = 0
scene.cycles.use_denoising = False
scene.cycles.samples = 10
scene.cycles.sampling_pattern = 'TABULATED_SOBOL'
scene.cycles.light_sampling_threshold = 0.0
scene.cycles.use_adaptive_sampling = False
scene.cycles.use_light_tree = False
scene.cycles.blur_glossy = 0.0
scene.cycles.volume_bounces = 1
scene.cycles.pixel_filter_type = 'GAUSSIAN'
scene.cycles.sample_clamp_indirect = 0.0
scene.view_settings.view_transform = 'Raw'
bpy.context.view_layer.update()

# ---- added for rendering (the .blend has no active camera): camera
cam_auto = bpy.data.cameras.new('AutoCamera')
cam_auto.lens = 50.0
cam_auto.sensor_width = 36.0
cam_auto.clip_end = 1000.0
ob_auto_camera = bpy.data.objects.new('AutoCamera', cam_auto)
scene.collection.objects.link(ob_auto_camera)
ob_auto_camera.location = (3.24125, -3.8895, 1.21891)
ob_auto_camera.rotation_euler = (1.09748, -7.21219e-08, 0.694738)
scene.camera = ob_auto_camera
bpy.context.view_layer.update()
